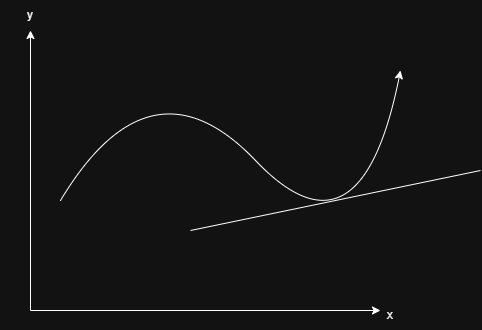

The diagram above was exported from draw.io. Its source (the exported page's mxGraphModel, read from the mxfile embedded in the PNG):
<mxGraphModel dx="719" dy="432" grid="1" gridSize="10" guides="1" tooltips="1" connect="1" arrows="1" fold="1" page="1" pageScale="1" pageWidth="850" pageHeight="1100" math="0" shadow="0">
  <root>
    <mxCell id="0" />
    <mxCell id="1" parent="0" />
    <mxCell id="yypYM2L6eW-zN_PKi2Dk-1" value="" style="endArrow=classic;html=1;rounded=0;" edge="1" parent="1">
      <mxGeometry width="50" height="50" relative="1" as="geometry">
        <mxPoint x="120" y="440" as="sourcePoint" />
        <mxPoint x="120" y="160" as="targetPoint" />
      </mxGeometry>
    </mxCell>
    <mxCell id="yypYM2L6eW-zN_PKi2Dk-2" value="" style="endArrow=classic;html=1;rounded=0;" edge="1" parent="1">
      <mxGeometry width="50" height="50" relative="1" as="geometry">
        <mxPoint x="120" y="440" as="sourcePoint" />
        <mxPoint x="470" y="440" as="targetPoint" />
      </mxGeometry>
    </mxCell>
    <mxCell id="yypYM2L6eW-zN_PKi2Dk-3" value="" style="curved=1;endArrow=classic;html=1;rounded=0;" edge="1" parent="1">
      <mxGeometry width="50" height="50" relative="1" as="geometry">
        <mxPoint x="150" y="330" as="sourcePoint" />
        <mxPoint x="490" y="200" as="targetPoint" />
        <Array as="points">
          <mxPoint x="240" y="180" />
          <mxPoint x="450" y="400" />
        </Array>
      </mxGeometry>
    </mxCell>
    <mxCell id="yypYM2L6eW-zN_PKi2Dk-4" value="y" style="text;html=1;whiteSpace=wrap;strokeColor=none;fillColor=none;align=center;verticalAlign=middle;rounded=0;" vertex="1" parent="1">
      <mxGeometry x="90" y="130" width="60" height="30" as="geometry" />
    </mxCell>
    <mxCell id="yypYM2L6eW-zN_PKi2Dk-5" value="x" style="text;html=1;whiteSpace=wrap;strokeColor=none;fillColor=none;align=center;verticalAlign=middle;rounded=0;" vertex="1" parent="1">
      <mxGeometry x="450" y="430" width="60" height="30" as="geometry" />
    </mxCell>
    <mxCell id="yypYM2L6eW-zN_PKi2Dk-6" value="" style="endArrow=none;html=1;rounded=0;" edge="1" parent="1">
      <mxGeometry width="50" height="50" relative="1" as="geometry">
        <mxPoint x="280" y="360" as="sourcePoint" />
        <mxPoint x="570" y="300" as="targetPoint" />
      </mxGeometry>
    </mxCell>
  </root>
</mxGraphModel>